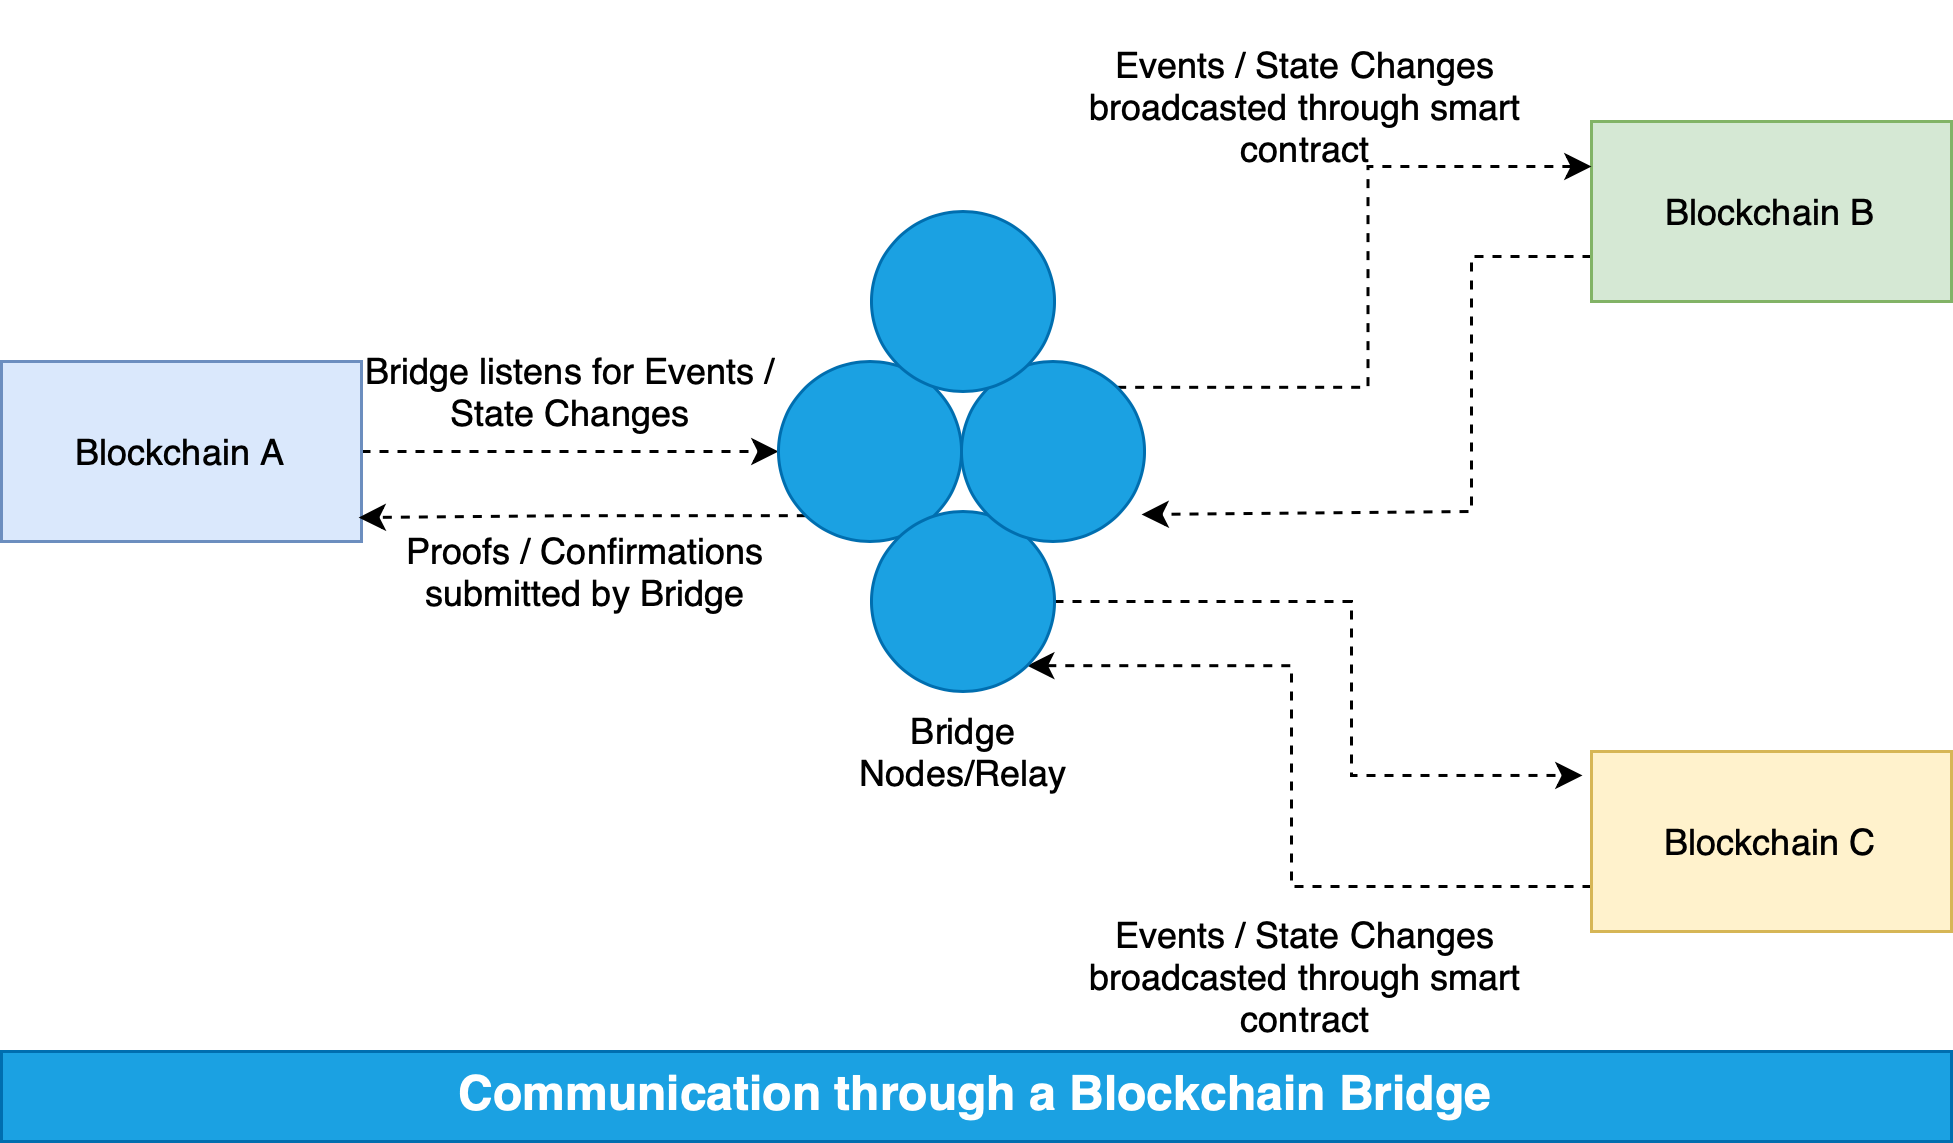

The diagram above was exported from draw.io. Its source (the exported page's mxGraphModel, read from the mxfile embedded in the PNG):
<mxGraphModel dx="954" dy="647" grid="1" gridSize="10" guides="1" tooltips="1" connect="1" arrows="1" fold="1" page="1" pageScale="1" pageWidth="827" pageHeight="1169" math="0" shadow="0">
  <root>
    <mxCell id="0" />
    <mxCell id="1" parent="0" />
    <mxCell id="1H-UabXNkRfVxXWJ81TK-16" style="edgeStyle=orthogonalEdgeStyle;rounded=0;orthogonalLoop=1;jettySize=auto;html=1;exitX=1;exitY=0.5;exitDx=0;exitDy=0;entryX=0;entryY=0.5;entryDx=0;entryDy=0;dashed=1;" parent="1" source="ymWy0TGJqXgR9-VHRsqB-4" target="ymWy0TGJqXgR9-VHRsqB-16" edge="1">
      <mxGeometry relative="1" as="geometry" />
    </mxCell>
    <mxCell id="ymWy0TGJqXgR9-VHRsqB-4" value="Blockchain A" style="rounded=0;whiteSpace=wrap;html=1;fillColor=#dae8fc;strokeColor=#6c8ebf;" parent="1" vertex="1">
      <mxGeometry x="70" y="180" width="120" height="60" as="geometry" />
    </mxCell>
    <mxCell id="ymWy0TGJqXgR9-VHRsqB-5" value="Bridge listens for Events / State Changes" style="text;html=1;strokeColor=none;fillColor=none;align=center;verticalAlign=middle;whiteSpace=wrap;rounded=0;" parent="1" vertex="1">
      <mxGeometry x="184" y="180" width="152" height="20" as="geometry" />
    </mxCell>
    <mxCell id="ymWy0TGJqXgR9-VHRsqB-6" value="Proofs / Confirmations submitted by Bridge" style="text;html=1;strokeColor=none;fillColor=none;align=center;verticalAlign=middle;whiteSpace=wrap;rounded=0;" parent="1" vertex="1">
      <mxGeometry x="190" y="240" width="150" height="20" as="geometry" />
    </mxCell>
    <mxCell id="1H-UabXNkRfVxXWJ81TK-18" style="edgeStyle=orthogonalEdgeStyle;rounded=0;orthogonalLoop=1;jettySize=auto;html=1;exitX=0;exitY=1;exitDx=0;exitDy=0;entryX=0.992;entryY=0.867;entryDx=0;entryDy=0;entryPerimeter=0;dashed=1;" parent="1" source="ymWy0TGJqXgR9-VHRsqB-16" target="ymWy0TGJqXgR9-VHRsqB-4" edge="1">
      <mxGeometry relative="1" as="geometry" />
    </mxCell>
    <mxCell id="ymWy0TGJqXgR9-VHRsqB-16" value="" style="ellipse;whiteSpace=wrap;html=1;fillColor=#1ba1e2;fontColor=#ffffff;strokeColor=#006EAF;" parent="1" vertex="1">
      <mxGeometry x="329" y="180" width="61" height="60" as="geometry" />
    </mxCell>
    <mxCell id="ymWy0TGJqXgR9-VHRsqB-17" value="Bridge Nodes/Relay" style="text;html=1;strokeColor=none;fillColor=none;align=center;verticalAlign=middle;whiteSpace=wrap;rounded=0;" parent="1" vertex="1">
      <mxGeometry x="361" y="295" width="60" height="30" as="geometry" />
    </mxCell>
    <mxCell id="1H-UabXNkRfVxXWJ81TK-22" style="edgeStyle=orthogonalEdgeStyle;rounded=0;orthogonalLoop=1;jettySize=auto;html=1;exitX=0;exitY=0.75;exitDx=0;exitDy=0;entryX=0.984;entryY=0.85;entryDx=0;entryDy=0;entryPerimeter=0;dashed=1;" parent="1" source="ymWy0TGJqXgR9-VHRsqB-21" target="1H-UabXNkRfVxXWJ81TK-13" edge="1">
      <mxGeometry relative="1" as="geometry">
        <Array as="points">
          <mxPoint x="560" y="145" />
          <mxPoint x="560" y="230" />
        </Array>
      </mxGeometry>
    </mxCell>
    <mxCell id="ymWy0TGJqXgR9-VHRsqB-21" value="Blockchain B" style="rounded=0;whiteSpace=wrap;html=1;fillColor=#d5e8d4;strokeColor=#82b366;" parent="1" vertex="1">
      <mxGeometry x="600" y="100" width="120" height="60" as="geometry" />
    </mxCell>
    <mxCell id="1H-UabXNkRfVxXWJ81TK-10" value="Events / State Changes broadcasted through smart contract" style="text;html=1;strokeColor=none;fillColor=none;align=center;verticalAlign=middle;whiteSpace=wrap;rounded=0;" parent="1" vertex="1">
      <mxGeometry x="410" y="350" width="190" height="70" as="geometry" />
    </mxCell>
    <mxCell id="1H-UabXNkRfVxXWJ81TK-24" style="edgeStyle=orthogonalEdgeStyle;rounded=0;orthogonalLoop=1;jettySize=auto;html=1;exitX=0;exitY=0.75;exitDx=0;exitDy=0;entryX=1;entryY=1;entryDx=0;entryDy=0;dashed=1;" parent="1" source="1H-UabXNkRfVxXWJ81TK-11" target="1H-UabXNkRfVxXWJ81TK-12" edge="1">
      <mxGeometry relative="1" as="geometry">
        <Array as="points">
          <mxPoint x="500" y="355" />
          <mxPoint x="500" y="281" />
        </Array>
      </mxGeometry>
    </mxCell>
    <mxCell id="1H-UabXNkRfVxXWJ81TK-11" value="Blockchain C" style="rounded=0;whiteSpace=wrap;html=1;fillColor=#fff2cc;strokeColor=#d6b656;" parent="1" vertex="1">
      <mxGeometry x="600" y="310" width="120" height="60" as="geometry" />
    </mxCell>
    <mxCell id="1H-UabXNkRfVxXWJ81TK-25" style="edgeStyle=orthogonalEdgeStyle;rounded=0;orthogonalLoop=1;jettySize=auto;html=1;exitX=1;exitY=0.5;exitDx=0;exitDy=0;entryX=-0.025;entryY=0.133;entryDx=0;entryDy=0;entryPerimeter=0;dashed=1;" parent="1" source="1H-UabXNkRfVxXWJ81TK-12" target="1H-UabXNkRfVxXWJ81TK-11" edge="1">
      <mxGeometry relative="1" as="geometry">
        <Array as="points">
          <mxPoint x="520" y="260" />
          <mxPoint x="520" y="318" />
        </Array>
      </mxGeometry>
    </mxCell>
    <mxCell id="1H-UabXNkRfVxXWJ81TK-12" value="" style="ellipse;whiteSpace=wrap;html=1;fillColor=#1ba1e2;fontColor=#ffffff;strokeColor=#006EAF;" parent="1" vertex="1">
      <mxGeometry x="360" y="230" width="61" height="60" as="geometry" />
    </mxCell>
    <mxCell id="1H-UabXNkRfVxXWJ81TK-21" style="edgeStyle=orthogonalEdgeStyle;rounded=0;orthogonalLoop=1;jettySize=auto;html=1;exitX=1;exitY=0;exitDx=0;exitDy=0;entryX=0;entryY=0.25;entryDx=0;entryDy=0;dashed=1;" parent="1" source="1H-UabXNkRfVxXWJ81TK-13" target="ymWy0TGJqXgR9-VHRsqB-21" edge="1">
      <mxGeometry relative="1" as="geometry" />
    </mxCell>
    <mxCell id="1H-UabXNkRfVxXWJ81TK-13" value="" style="ellipse;whiteSpace=wrap;html=1;fillColor=#1ba1e2;fontColor=#ffffff;strokeColor=#006EAF;" parent="1" vertex="1">
      <mxGeometry x="390" y="180" width="61" height="60" as="geometry" />
    </mxCell>
    <mxCell id="1H-UabXNkRfVxXWJ81TK-14" value="" style="ellipse;whiteSpace=wrap;html=1;fillColor=#1ba1e2;fontColor=#ffffff;strokeColor=#006EAF;" parent="1" vertex="1">
      <mxGeometry x="360" y="130" width="61" height="60" as="geometry" />
    </mxCell>
    <mxCell id="1H-UabXNkRfVxXWJ81TK-27" value="Events / State Changes broadcasted through smart contract" style="text;html=1;strokeColor=none;fillColor=none;align=center;verticalAlign=middle;whiteSpace=wrap;rounded=0;" parent="1" vertex="1">
      <mxGeometry x="410" y="60" width="190" height="70" as="geometry" />
    </mxCell>
    <mxCell id="1H-UabXNkRfVxXWJ81TK-28" value="Communication through a Blockchain Bridge" style="text;html=1;align=center;verticalAlign=middle;whiteSpace=wrap;rounded=0;fillColor=#1ba1e2;fontColor=#ffffff;strokeColor=#006EAF;fontStyle=1;fontSize=16;" parent="1" vertex="1">
      <mxGeometry x="70" y="410" width="650" height="30" as="geometry" />
    </mxCell>
  </root>
</mxGraphModel>